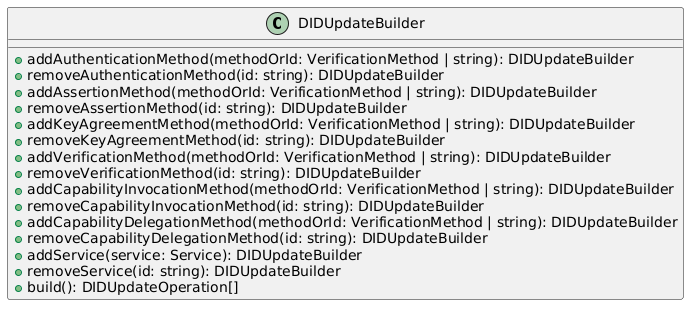

The diagram above was rendered by PlantUML. Its source (embedded in the PNG):
@startuml
class DIDUpdateBuilder {
  +addAuthenticationMethod(methodOrId: VerificationMethod | string): DIDUpdateBuilder
  +removeAuthenticationMethod(id: string): DIDUpdateBuilder
  +addAssertionMethod(methodOrId: VerificationMethod | string): DIDUpdateBuilder
  +removeAssertionMethod(id: string): DIDUpdateBuilder
  +addKeyAgreementMethod(methodOrId: VerificationMethod | string): DIDUpdateBuilder
  +removeKeyAgreementMethod(id: string): DIDUpdateBuilder
  +addVerificationMethod(methodOrId: VerificationMethod | string): DIDUpdateBuilder
  +removeVerificationMethod(id: string): DIDUpdateBuilder
  +addCapabilityInvocationMethod(methodOrId: VerificationMethod | string): DIDUpdateBuilder
  +removeCapabilityInvocationMethod(id: string): DIDUpdateBuilder
  +addCapabilityDelegationMethod(methodOrId: VerificationMethod | string): DIDUpdateBuilder
  +removeCapabilityDelegationMethod(id: string): DIDUpdateBuilder
  +addService(service: Service): DIDUpdateBuilder
  +removeService(id: string): DIDUpdateBuilder
  +build(): DIDUpdateOperation[]
}
@enduml